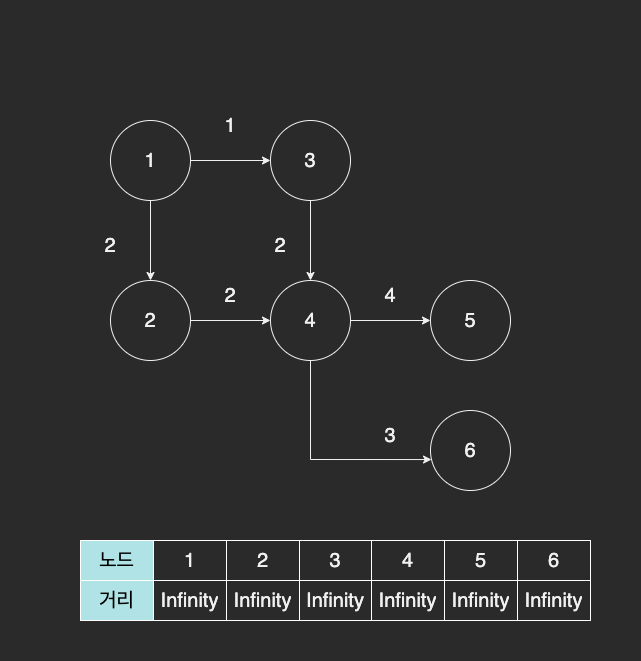

The diagram above was exported from draw.io. Its source (the exported page's mxGraphModel, read from the mxfile embedded in the PNG):
<mxGraphModel dx="786" dy="769" grid="1" gridSize="10" guides="1" tooltips="1" connect="1" arrows="1" fold="1" page="1" pageScale="1" pageWidth="827" pageHeight="1169" math="0" shadow="0">
  <root>
    <mxCell id="0" />
    <mxCell id="1" parent="0" />
    <mxCell id="0d-msn4kjI7o78ZU1Pk--20" value="" style="rounded=0;whiteSpace=wrap;html=1;fontSize=20;strokeWidth=1;strokeColor=none;" vertex="1" parent="1">
      <mxGeometry x="50" y="240" width="640" height="660" as="geometry" />
    </mxCell>
    <mxCell id="0d-msn4kjI7o78ZU1Pk--7" style="edgeStyle=orthogonalEdgeStyle;rounded=0;orthogonalLoop=1;jettySize=auto;html=1;fontSize=20;" edge="1" parent="1" source="0d-msn4kjI7o78ZU1Pk--1" target="0d-msn4kjI7o78ZU1Pk--3">
      <mxGeometry relative="1" as="geometry" />
    </mxCell>
    <mxCell id="0d-msn4kjI7o78ZU1Pk--8" style="edgeStyle=orthogonalEdgeStyle;rounded=0;orthogonalLoop=1;jettySize=auto;html=1;entryX=0.5;entryY=0;entryDx=0;entryDy=0;fontSize=20;" edge="1" parent="1" source="0d-msn4kjI7o78ZU1Pk--1" target="0d-msn4kjI7o78ZU1Pk--2">
      <mxGeometry relative="1" as="geometry" />
    </mxCell>
    <mxCell id="0d-msn4kjI7o78ZU1Pk--1" value="1" style="ellipse;whiteSpace=wrap;html=1;aspect=fixed;strokeWidth=1;fontSize=20;" vertex="1" parent="1">
      <mxGeometry x="160" y="360" width="80" height="80" as="geometry" />
    </mxCell>
    <mxCell id="0d-msn4kjI7o78ZU1Pk--9" style="edgeStyle=orthogonalEdgeStyle;rounded=0;orthogonalLoop=1;jettySize=auto;html=1;entryX=0;entryY=0.5;entryDx=0;entryDy=0;fontSize=20;" edge="1" parent="1" source="0d-msn4kjI7o78ZU1Pk--2" target="0d-msn4kjI7o78ZU1Pk--4">
      <mxGeometry relative="1" as="geometry" />
    </mxCell>
    <mxCell id="0d-msn4kjI7o78ZU1Pk--2" value="2" style="ellipse;whiteSpace=wrap;html=1;aspect=fixed;strokeWidth=1;fontSize=20;" vertex="1" parent="1">
      <mxGeometry x="160" y="520" width="80" height="80" as="geometry" />
    </mxCell>
    <mxCell id="0d-msn4kjI7o78ZU1Pk--10" style="edgeStyle=orthogonalEdgeStyle;rounded=0;orthogonalLoop=1;jettySize=auto;html=1;entryX=0.5;entryY=0;entryDx=0;entryDy=0;fontSize=20;" edge="1" parent="1" source="0d-msn4kjI7o78ZU1Pk--3" target="0d-msn4kjI7o78ZU1Pk--4">
      <mxGeometry relative="1" as="geometry" />
    </mxCell>
    <mxCell id="0d-msn4kjI7o78ZU1Pk--3" value="3" style="ellipse;whiteSpace=wrap;html=1;aspect=fixed;strokeWidth=1;fontSize=20;" vertex="1" parent="1">
      <mxGeometry x="320" y="360" width="80" height="80" as="geometry" />
    </mxCell>
    <mxCell id="0d-msn4kjI7o78ZU1Pk--11" style="edgeStyle=orthogonalEdgeStyle;rounded=0;orthogonalLoop=1;jettySize=auto;html=1;entryX=0;entryY=0.5;entryDx=0;entryDy=0;fontSize=20;" edge="1" parent="1" source="0d-msn4kjI7o78ZU1Pk--4" target="0d-msn4kjI7o78ZU1Pk--5">
      <mxGeometry relative="1" as="geometry" />
    </mxCell>
    <mxCell id="0d-msn4kjI7o78ZU1Pk--13" style="edgeStyle=orthogonalEdgeStyle;rounded=0;orthogonalLoop=1;jettySize=auto;html=1;entryX=0.013;entryY=0.613;entryDx=0;entryDy=0;entryPerimeter=0;fontSize=20;exitX=0.5;exitY=1;exitDx=0;exitDy=0;" edge="1" parent="1" source="0d-msn4kjI7o78ZU1Pk--4" target="0d-msn4kjI7o78ZU1Pk--6">
      <mxGeometry relative="1" as="geometry" />
    </mxCell>
    <mxCell id="0d-msn4kjI7o78ZU1Pk--4" value="4" style="ellipse;whiteSpace=wrap;html=1;aspect=fixed;strokeWidth=1;fontSize=20;" vertex="1" parent="1">
      <mxGeometry x="320" y="520" width="80" height="80" as="geometry" />
    </mxCell>
    <mxCell id="0d-msn4kjI7o78ZU1Pk--5" value="5" style="ellipse;whiteSpace=wrap;html=1;aspect=fixed;strokeWidth=1;fontSize=20;" vertex="1" parent="1">
      <mxGeometry x="480" y="520" width="80" height="80" as="geometry" />
    </mxCell>
    <mxCell id="0d-msn4kjI7o78ZU1Pk--6" value="6" style="ellipse;whiteSpace=wrap;html=1;aspect=fixed;strokeWidth=1;fontSize=20;" vertex="1" parent="1">
      <mxGeometry x="480" y="650" width="80" height="80" as="geometry" />
    </mxCell>
    <mxCell id="0d-msn4kjI7o78ZU1Pk--14" value="1" style="text;html=1;strokeColor=none;fillColor=none;align=center;verticalAlign=middle;whiteSpace=wrap;rounded=0;fontSize=20;" vertex="1" parent="1">
      <mxGeometry x="250" y="350" width="60" height="30" as="geometry" />
    </mxCell>
    <mxCell id="0d-msn4kjI7o78ZU1Pk--15" value="2" style="text;html=1;strokeColor=none;fillColor=none;align=center;verticalAlign=middle;whiteSpace=wrap;rounded=0;fontSize=20;" vertex="1" parent="1">
      <mxGeometry x="130" y="470" width="60" height="30" as="geometry" />
    </mxCell>
    <mxCell id="0d-msn4kjI7o78ZU1Pk--16" value="2" style="text;html=1;strokeColor=none;fillColor=none;align=center;verticalAlign=middle;whiteSpace=wrap;rounded=0;fontSize=20;" vertex="1" parent="1">
      <mxGeometry x="250" y="520" width="60" height="30" as="geometry" />
    </mxCell>
    <mxCell id="0d-msn4kjI7o78ZU1Pk--17" value="2" style="text;html=1;strokeColor=none;fillColor=none;align=center;verticalAlign=middle;whiteSpace=wrap;rounded=0;fontSize=20;" vertex="1" parent="1">
      <mxGeometry x="300" y="470" width="60" height="30" as="geometry" />
    </mxCell>
    <mxCell id="0d-msn4kjI7o78ZU1Pk--18" value="4" style="text;html=1;strokeColor=none;fillColor=none;align=center;verticalAlign=middle;whiteSpace=wrap;rounded=0;fontSize=20;" vertex="1" parent="1">
      <mxGeometry x="410" y="520" width="60" height="30" as="geometry" />
    </mxCell>
    <mxCell id="0d-msn4kjI7o78ZU1Pk--19" value="3" style="text;html=1;strokeColor=none;fillColor=none;align=center;verticalAlign=middle;whiteSpace=wrap;rounded=0;fontSize=20;" vertex="1" parent="1">
      <mxGeometry x="410" y="660" width="60" height="30" as="geometry" />
    </mxCell>
    <mxCell id="0d-msn4kjI7o78ZU1Pk--21" value="" style="shape=table;startSize=0;container=1;collapsible=0;childLayout=tableLayout;fontSize=20;strokeWidth=1;" vertex="1" parent="1">
      <mxGeometry x="130" y="780" width="510" height="80" as="geometry" />
    </mxCell>
    <mxCell id="0d-msn4kjI7o78ZU1Pk--22" value="" style="shape=tableRow;horizontal=0;startSize=0;swimlaneHead=0;swimlaneBody=0;top=0;left=0;bottom=0;right=0;collapsible=0;dropTarget=0;fillColor=none;points=[[0,0.5],[1,0.5]];portConstraint=eastwest;fontSize=20;strokeWidth=1;" vertex="1" parent="0d-msn4kjI7o78ZU1Pk--21">
      <mxGeometry width="510" height="40" as="geometry" />
    </mxCell>
    <mxCell id="0d-msn4kjI7o78ZU1Pk--23" value="노드" style="shape=partialRectangle;html=1;whiteSpace=wrap;connectable=0;overflow=hidden;fillColor=#b0e3e6;top=1;left=1;bottom=1;right=1;pointerEvents=1;fontSize=20;strokeWidth=1;strokeColor=#FFFFFF;fontColor=#000000;" vertex="1" parent="0d-msn4kjI7o78ZU1Pk--22">
      <mxGeometry width="73" height="40" as="geometry">
        <mxRectangle width="73" height="40" as="alternateBounds" />
      </mxGeometry>
    </mxCell>
    <mxCell id="0d-msn4kjI7o78ZU1Pk--24" value="1" style="shape=partialRectangle;html=1;whiteSpace=wrap;connectable=0;overflow=hidden;fillColor=none;top=1;left=1;bottom=1;right=1;pointerEvents=1;fontSize=20;strokeWidth=1;strokeColor=#FFFFFF;" vertex="1" parent="0d-msn4kjI7o78ZU1Pk--22">
      <mxGeometry x="73" width="73" height="40" as="geometry">
        <mxRectangle width="73" height="40" as="alternateBounds" />
      </mxGeometry>
    </mxCell>
    <mxCell id="0d-msn4kjI7o78ZU1Pk--25" value="2" style="shape=partialRectangle;html=1;whiteSpace=wrap;connectable=0;overflow=hidden;fillColor=none;top=1;left=1;bottom=1;right=1;pointerEvents=1;fontSize=20;strokeWidth=1;strokeColor=#FFFFFF;" vertex="1" parent="0d-msn4kjI7o78ZU1Pk--22">
      <mxGeometry x="146" width="73" height="40" as="geometry">
        <mxRectangle width="73" height="40" as="alternateBounds" />
      </mxGeometry>
    </mxCell>
    <mxCell id="0d-msn4kjI7o78ZU1Pk--26" value="3" style="shape=partialRectangle;html=1;whiteSpace=wrap;connectable=0;overflow=hidden;fillColor=none;top=1;left=1;bottom=1;right=1;pointerEvents=1;fontSize=20;strokeWidth=1;strokeColor=#FFFFFF;" vertex="1" parent="0d-msn4kjI7o78ZU1Pk--22">
      <mxGeometry x="219" width="72" height="40" as="geometry">
        <mxRectangle width="72" height="40" as="alternateBounds" />
      </mxGeometry>
    </mxCell>
    <mxCell id="0d-msn4kjI7o78ZU1Pk--27" value="4" style="shape=partialRectangle;html=1;whiteSpace=wrap;connectable=0;overflow=hidden;fillColor=none;top=1;left=1;bottom=1;right=1;pointerEvents=1;fontSize=20;strokeWidth=1;strokeColor=#FFFFFF;" vertex="1" parent="0d-msn4kjI7o78ZU1Pk--22">
      <mxGeometry x="291" width="73" height="40" as="geometry">
        <mxRectangle width="73" height="40" as="alternateBounds" />
      </mxGeometry>
    </mxCell>
    <mxCell id="0d-msn4kjI7o78ZU1Pk--28" value="5" style="shape=partialRectangle;html=1;whiteSpace=wrap;connectable=0;overflow=hidden;fillColor=none;top=1;left=1;bottom=1;right=1;pointerEvents=1;fontSize=20;strokeWidth=1;strokeColor=#FFFFFF;" vertex="1" parent="0d-msn4kjI7o78ZU1Pk--22">
      <mxGeometry x="364" width="73" height="40" as="geometry">
        <mxRectangle width="73" height="40" as="alternateBounds" />
      </mxGeometry>
    </mxCell>
    <mxCell id="0d-msn4kjI7o78ZU1Pk--36" value="6" style="shape=partialRectangle;html=1;whiteSpace=wrap;connectable=0;overflow=hidden;fillColor=none;top=1;left=1;bottom=1;right=1;pointerEvents=1;fontSize=20;strokeWidth=1;strokeColor=#FFFFFF;" vertex="1" parent="0d-msn4kjI7o78ZU1Pk--22">
      <mxGeometry x="437" width="73" height="40" as="geometry">
        <mxRectangle width="73" height="40" as="alternateBounds" />
      </mxGeometry>
    </mxCell>
    <mxCell id="0d-msn4kjI7o78ZU1Pk--29" value="" style="shape=tableRow;horizontal=0;startSize=0;swimlaneHead=0;swimlaneBody=0;top=0;left=0;bottom=0;right=0;collapsible=0;dropTarget=0;fillColor=none;points=[[0,0.5],[1,0.5]];portConstraint=eastwest;fontSize=20;strokeWidth=1;" vertex="1" parent="0d-msn4kjI7o78ZU1Pk--21">
      <mxGeometry y="40" width="510" height="40" as="geometry" />
    </mxCell>
    <mxCell id="0d-msn4kjI7o78ZU1Pk--30" value="거리" style="shape=partialRectangle;html=1;whiteSpace=wrap;connectable=0;overflow=hidden;fillColor=#b0e3e6;top=1;left=1;bottom=1;right=1;pointerEvents=1;fontSize=20;strokeWidth=1;strokeColor=#FFFFFF;fontColor=#000000;" vertex="1" parent="0d-msn4kjI7o78ZU1Pk--29">
      <mxGeometry width="73" height="40" as="geometry">
        <mxRectangle width="73" height="40" as="alternateBounds" />
      </mxGeometry>
    </mxCell>
    <mxCell id="0d-msn4kjI7o78ZU1Pk--31" value="Infinity" style="shape=partialRectangle;html=1;whiteSpace=wrap;connectable=0;overflow=hidden;fillColor=none;top=1;left=1;bottom=1;right=1;pointerEvents=1;fontSize=20;strokeWidth=1;strokeColor=#FFFFFF;" vertex="1" parent="0d-msn4kjI7o78ZU1Pk--29">
      <mxGeometry x="73" width="73" height="40" as="geometry">
        <mxRectangle width="73" height="40" as="alternateBounds" />
      </mxGeometry>
    </mxCell>
    <mxCell id="0d-msn4kjI7o78ZU1Pk--32" value="&lt;span style=&quot;&quot;&gt;Infinity&lt;/span&gt;" style="shape=partialRectangle;html=1;whiteSpace=wrap;connectable=0;overflow=hidden;fillColor=none;top=1;left=1;bottom=1;right=1;pointerEvents=1;fontSize=20;strokeWidth=1;strokeColor=#FFFFFF;" vertex="1" parent="0d-msn4kjI7o78ZU1Pk--29">
      <mxGeometry x="146" width="73" height="40" as="geometry">
        <mxRectangle width="73" height="40" as="alternateBounds" />
      </mxGeometry>
    </mxCell>
    <mxCell id="0d-msn4kjI7o78ZU1Pk--33" value="&lt;span style=&quot;&quot;&gt;Infinity&lt;/span&gt;" style="shape=partialRectangle;html=1;whiteSpace=wrap;connectable=0;overflow=hidden;fillColor=none;top=1;left=1;bottom=1;right=1;pointerEvents=1;fontSize=20;strokeWidth=1;strokeColor=#FFFFFF;" vertex="1" parent="0d-msn4kjI7o78ZU1Pk--29">
      <mxGeometry x="219" width="72" height="40" as="geometry">
        <mxRectangle width="72" height="40" as="alternateBounds" />
      </mxGeometry>
    </mxCell>
    <mxCell id="0d-msn4kjI7o78ZU1Pk--34" value="&lt;span style=&quot;&quot;&gt;Infinity&lt;/span&gt;" style="shape=partialRectangle;html=1;whiteSpace=wrap;connectable=0;overflow=hidden;fillColor=none;top=1;left=1;bottom=1;right=1;pointerEvents=1;fontSize=20;strokeWidth=1;strokeColor=#FFFFFF;" vertex="1" parent="0d-msn4kjI7o78ZU1Pk--29">
      <mxGeometry x="291" width="73" height="40" as="geometry">
        <mxRectangle width="73" height="40" as="alternateBounds" />
      </mxGeometry>
    </mxCell>
    <mxCell id="0d-msn4kjI7o78ZU1Pk--35" value="&lt;span style=&quot;&quot;&gt;Infinity&lt;/span&gt;" style="shape=partialRectangle;html=1;whiteSpace=wrap;connectable=0;overflow=hidden;fillColor=none;top=1;left=1;bottom=1;right=1;pointerEvents=1;fontSize=20;strokeWidth=1;strokeColor=#FFFFFF;" vertex="1" parent="0d-msn4kjI7o78ZU1Pk--29">
      <mxGeometry x="364" width="73" height="40" as="geometry">
        <mxRectangle width="73" height="40" as="alternateBounds" />
      </mxGeometry>
    </mxCell>
    <mxCell id="0d-msn4kjI7o78ZU1Pk--37" value="&lt;span style=&quot;&quot;&gt;Infinity&lt;/span&gt;" style="shape=partialRectangle;html=1;whiteSpace=wrap;connectable=0;overflow=hidden;fillColor=none;top=1;left=1;bottom=1;right=1;pointerEvents=1;fontSize=20;strokeWidth=1;strokeColor=#FFFFFF;" vertex="1" parent="0d-msn4kjI7o78ZU1Pk--29">
      <mxGeometry x="437" width="73" height="40" as="geometry">
        <mxRectangle width="73" height="40" as="alternateBounds" />
      </mxGeometry>
    </mxCell>
  </root>
</mxGraphModel>